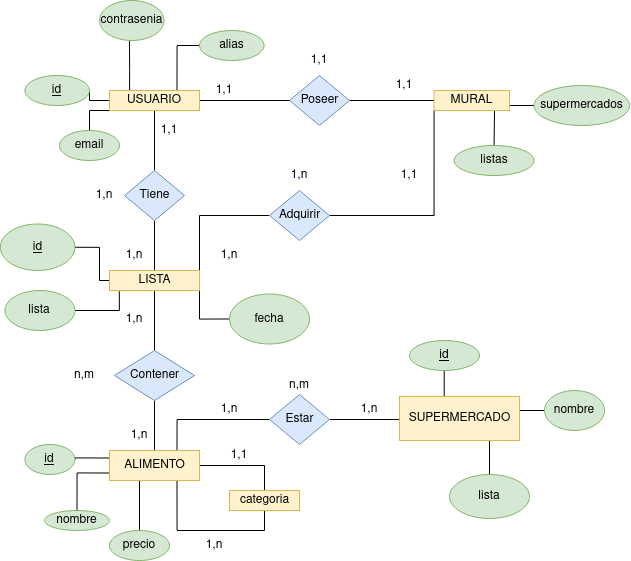

The diagram above was exported from draw.io. Its source (the exported page's mxGraphModel, read from the mxfile embedded in the PNG):
<mxGraphModel dx="1231" dy="551" grid="1" gridSize="10" guides="1" tooltips="1" connect="1" arrows="1" fold="1" page="1" pageScale="1" pageWidth="1169" pageHeight="827" math="0" shadow="0">
  <root>
    <mxCell id="0" />
    <mxCell id="1" parent="0" />
    <mxCell id="uG35aX4rec2tsKtr77mc-26" style="edgeStyle=orthogonalEdgeStyle;rounded=0;orthogonalLoop=1;jettySize=auto;html=1;exitX=1;exitY=0.5;exitDx=0;exitDy=0;entryX=0;entryY=0.5;entryDx=0;entryDy=0;endArrow=none;endFill=0;" edge="1" parent="1" source="uG35aX4rec2tsKtr77mc-1" target="uG35aX4rec2tsKtr77mc-21">
      <mxGeometry relative="1" as="geometry" />
    </mxCell>
    <mxCell id="uG35aX4rec2tsKtr77mc-1" value="&lt;font color=&quot;#000000&quot;&gt;Poseer&lt;/font&gt;" style="shape=rhombus;html=1;dashed=0;whitespace=wrap;perimeter=rhombusPerimeter;fillColor=#dae8fc;strokeColor=#6c8ebf;" vertex="1" parent="1">
      <mxGeometry x="330" y="185" width="60" height="50" as="geometry" />
    </mxCell>
    <mxCell id="uG35aX4rec2tsKtr77mc-10" style="edgeStyle=orthogonalEdgeStyle;rounded=0;orthogonalLoop=1;jettySize=auto;html=1;exitX=0;exitY=0.5;exitDx=0;exitDy=0;entryX=1;entryY=0.5;entryDx=0;entryDy=0;endArrow=none;endFill=0;" edge="1" parent="1" source="uG35aX4rec2tsKtr77mc-2" target="uG35aX4rec2tsKtr77mc-6">
      <mxGeometry relative="1" as="geometry" />
    </mxCell>
    <mxCell id="uG35aX4rec2tsKtr77mc-11" style="edgeStyle=orthogonalEdgeStyle;rounded=0;orthogonalLoop=1;jettySize=auto;html=1;exitX=0;exitY=1;exitDx=0;exitDy=0;endArrow=none;endFill=0;entryX=0.5;entryY=0;entryDx=0;entryDy=0;" edge="1" parent="1" source="uG35aX4rec2tsKtr77mc-2" target="uG35aX4rec2tsKtr77mc-12">
      <mxGeometry relative="1" as="geometry">
        <mxPoint x="120" y="240" as="targetPoint" />
        <Array as="points">
          <mxPoint x="130" y="220" />
          <mxPoint x="130" y="250" />
        </Array>
      </mxGeometry>
    </mxCell>
    <mxCell id="uG35aX4rec2tsKtr77mc-16" style="edgeStyle=orthogonalEdgeStyle;rounded=0;orthogonalLoop=1;jettySize=auto;html=1;exitX=1;exitY=0.5;exitDx=0;exitDy=0;entryX=0;entryY=0.5;entryDx=0;entryDy=0;endArrow=none;endFill=0;" edge="1" parent="1" source="uG35aX4rec2tsKtr77mc-2" target="uG35aX4rec2tsKtr77mc-1">
      <mxGeometry relative="1" as="geometry" />
    </mxCell>
    <mxCell id="uG35aX4rec2tsKtr77mc-27" style="edgeStyle=orthogonalEdgeStyle;rounded=0;orthogonalLoop=1;jettySize=auto;html=1;exitX=0.223;exitY=0.001;exitDx=0;exitDy=0;entryX=0.5;entryY=1;entryDx=0;entryDy=0;endArrow=none;endFill=0;exitPerimeter=0;" edge="1" parent="1" source="uG35aX4rec2tsKtr77mc-2" target="uG35aX4rec2tsKtr77mc-15">
      <mxGeometry relative="1" as="geometry">
        <Array as="points">
          <mxPoint x="170" y="180" />
          <mxPoint x="170" y="180" />
          <mxPoint x="170" y="150" />
        </Array>
      </mxGeometry>
    </mxCell>
    <mxCell id="uG35aX4rec2tsKtr77mc-29" style="edgeStyle=orthogonalEdgeStyle;rounded=0;orthogonalLoop=1;jettySize=auto;html=1;exitX=0.5;exitY=1;exitDx=0;exitDy=0;entryX=0.5;entryY=0;entryDx=0;entryDy=0;endArrow=none;endFill=0;" edge="1" parent="1" source="uG35aX4rec2tsKtr77mc-2" target="uG35aX4rec2tsKtr77mc-28">
      <mxGeometry relative="1" as="geometry" />
    </mxCell>
    <mxCell id="uG35aX4rec2tsKtr77mc-74" style="edgeStyle=orthogonalEdgeStyle;rounded=0;orthogonalLoop=1;jettySize=auto;html=1;exitX=0.75;exitY=0;exitDx=0;exitDy=0;entryX=0;entryY=0.5;entryDx=0;entryDy=0;endArrow=none;endFill=0;" edge="1" parent="1" source="uG35aX4rec2tsKtr77mc-2" target="uG35aX4rec2tsKtr77mc-4">
      <mxGeometry relative="1" as="geometry" />
    </mxCell>
    <mxCell id="uG35aX4rec2tsKtr77mc-2" value="USUARIO" style="whiteSpace=wrap;html=1;align=center;fillColor=#fff2cc;strokeColor=#d6b656;fontColor=#000000;" vertex="1" parent="1">
      <mxGeometry x="150" y="200" width="90" height="20" as="geometry" />
    </mxCell>
    <mxCell id="uG35aX4rec2tsKtr77mc-4" value="alias" style="ellipse;whiteSpace=wrap;html=1;fillColor=#d5e8d4;strokeColor=#82b366;fontColor=#000000;" vertex="1" parent="1">
      <mxGeometry x="240" y="140" width="64.59" height="30" as="geometry" />
    </mxCell>
    <mxCell id="uG35aX4rec2tsKtr77mc-6" value="&lt;span&gt;&lt;span&gt;id&lt;/span&gt;&lt;/span&gt;" style="ellipse;whiteSpace=wrap;html=1;fillColor=#d5e8d4;strokeColor=#82b366;fontColor=#000000;fontStyle=4" vertex="1" parent="1">
      <mxGeometry x="65.41" y="185" width="64.59" height="30" as="geometry" />
    </mxCell>
    <mxCell id="uG35aX4rec2tsKtr77mc-12" value="email" style="ellipse;whiteSpace=wrap;html=1;fillColor=#d5e8d4;strokeColor=#82b366;fontColor=#000000;" vertex="1" parent="1">
      <mxGeometry x="100" y="240" width="60" height="30" as="geometry" />
    </mxCell>
    <mxCell id="uG35aX4rec2tsKtr77mc-15" value="contrasenia" style="ellipse;whiteSpace=wrap;html=1;fillColor=#d5e8d4;strokeColor=#82b366;fontColor=#000000;" vertex="1" parent="1">
      <mxGeometry x="140" y="110" width="64.59" height="40" as="geometry" />
    </mxCell>
    <mxCell id="uG35aX4rec2tsKtr77mc-19" style="edgeStyle=orthogonalEdgeStyle;rounded=0;orthogonalLoop=1;jettySize=auto;html=1;exitX=0;exitY=1;exitDx=0;exitDy=0;endArrow=none;endFill=0;" edge="1" parent="1" source="uG35aX4rec2tsKtr77mc-21" target="uG35aX4rec2tsKtr77mc-24">
      <mxGeometry relative="1" as="geometry">
        <mxPoint x="474.59" y="240" as="targetPoint" />
        <Array as="points">
          <mxPoint x="535" y="220" />
        </Array>
      </mxGeometry>
    </mxCell>
    <mxCell id="uG35aX4rec2tsKtr77mc-20" style="edgeStyle=orthogonalEdgeStyle;rounded=0;orthogonalLoop=1;jettySize=auto;html=1;exitX=1;exitY=0.75;exitDx=0;exitDy=0;endArrow=none;endFill=0;" edge="1" parent="1" source="uG35aX4rec2tsKtr77mc-21" target="uG35aX4rec2tsKtr77mc-25">
      <mxGeometry relative="1" as="geometry">
        <mxPoint x="530.0017647058824" y="270" as="targetPoint" />
      </mxGeometry>
    </mxCell>
    <mxCell id="uG35aX4rec2tsKtr77mc-35" style="edgeStyle=orthogonalEdgeStyle;rounded=0;orthogonalLoop=1;jettySize=auto;html=1;exitX=0;exitY=1;exitDx=0;exitDy=0;entryX=1;entryY=0.5;entryDx=0;entryDy=0;endArrow=none;endFill=0;" edge="1" parent="1" source="uG35aX4rec2tsKtr77mc-21" target="uG35aX4rec2tsKtr77mc-33">
      <mxGeometry relative="1" as="geometry" />
    </mxCell>
    <mxCell id="uG35aX4rec2tsKtr77mc-21" value="MURAL" style="whiteSpace=wrap;html=1;align=center;fillColor=#fff2cc;strokeColor=#d6b656;fontColor=#000000;" vertex="1" parent="1">
      <mxGeometry x="474.59" y="200" width="75.41" height="20" as="geometry" />
    </mxCell>
    <mxCell id="uG35aX4rec2tsKtr77mc-24" value="&lt;font color=&quot;#000000&quot;&gt;listas&lt;/font&gt;" style="ellipse;whiteSpace=wrap;html=1;fillColor=#d5e8d4;strokeColor=#82b366;" vertex="1" parent="1">
      <mxGeometry x="494.59000000000003" y="255" width="80" height="30" as="geometry" />
    </mxCell>
    <mxCell id="uG35aX4rec2tsKtr77mc-25" value="&lt;font color=&quot;#000000&quot;&gt;supermercados&lt;/font&gt;" style="ellipse;whiteSpace=wrap;html=1;fillColor=#d5e8d4;strokeColor=#82b366;" vertex="1" parent="1">
      <mxGeometry x="574.59" y="195" width="95.41" height="40" as="geometry" />
    </mxCell>
    <mxCell id="uG35aX4rec2tsKtr77mc-31" style="edgeStyle=orthogonalEdgeStyle;rounded=0;orthogonalLoop=1;jettySize=auto;html=1;exitX=0.5;exitY=1;exitDx=0;exitDy=0;entryX=0.5;entryY=0;entryDx=0;entryDy=0;endArrow=none;endFill=0;" edge="1" parent="1" source="uG35aX4rec2tsKtr77mc-28" target="uG35aX4rec2tsKtr77mc-30">
      <mxGeometry relative="1" as="geometry" />
    </mxCell>
    <mxCell id="uG35aX4rec2tsKtr77mc-28" value="Tiene" style="shape=rhombus;html=1;dashed=0;whitespace=wrap;perimeter=rhombusPerimeter;fillColor=#dae8fc;strokeColor=#6c8ebf;fontColor=#000000;" vertex="1" parent="1">
      <mxGeometry x="165" y="280" width="60" height="50" as="geometry" />
    </mxCell>
    <mxCell id="uG35aX4rec2tsKtr77mc-34" style="edgeStyle=orthogonalEdgeStyle;rounded=0;orthogonalLoop=1;jettySize=auto;html=1;exitX=1;exitY=0;exitDx=0;exitDy=0;entryX=0;entryY=0.5;entryDx=0;entryDy=0;endArrow=none;endFill=0;" edge="1" parent="1" source="uG35aX4rec2tsKtr77mc-30" target="uG35aX4rec2tsKtr77mc-33">
      <mxGeometry relative="1" as="geometry" />
    </mxCell>
    <mxCell id="uG35aX4rec2tsKtr77mc-37" style="edgeStyle=orthogonalEdgeStyle;rounded=0;orthogonalLoop=1;jettySize=auto;html=1;exitX=0.5;exitY=1;exitDx=0;exitDy=0;entryX=0.5;entryY=0;entryDx=0;entryDy=0;endArrow=none;endFill=0;" edge="1" parent="1" source="uG35aX4rec2tsKtr77mc-30" target="uG35aX4rec2tsKtr77mc-36">
      <mxGeometry relative="1" as="geometry" />
    </mxCell>
    <mxCell id="uG35aX4rec2tsKtr77mc-81" style="edgeStyle=orthogonalEdgeStyle;rounded=0;orthogonalLoop=1;jettySize=auto;html=1;exitX=0;exitY=0.5;exitDx=0;exitDy=0;endArrow=none;endFill=0;entryX=1;entryY=0.5;entryDx=0;entryDy=0;" edge="1" parent="1" source="uG35aX4rec2tsKtr77mc-30" target="uG35aX4rec2tsKtr77mc-82">
      <mxGeometry relative="1" as="geometry">
        <mxPoint x="110" y="390" as="targetPoint" />
        <Array as="points">
          <mxPoint x="140" y="390" />
          <mxPoint x="140" y="357" />
        </Array>
      </mxGeometry>
    </mxCell>
    <mxCell id="uG35aX4rec2tsKtr77mc-85" style="edgeStyle=orthogonalEdgeStyle;rounded=0;orthogonalLoop=1;jettySize=auto;html=1;exitX=1;exitY=1;exitDx=0;exitDy=0;entryX=0;entryY=0.5;entryDx=0;entryDy=0;endArrow=none;endFill=0;" edge="1" parent="1" source="uG35aX4rec2tsKtr77mc-30" target="uG35aX4rec2tsKtr77mc-84">
      <mxGeometry relative="1" as="geometry" />
    </mxCell>
    <mxCell id="uG35aX4rec2tsKtr77mc-86" style="edgeStyle=orthogonalEdgeStyle;rounded=0;orthogonalLoop=1;jettySize=auto;html=1;exitX=0.109;exitY=1.035;exitDx=0;exitDy=0;endArrow=none;endFill=0;exitPerimeter=0;" edge="1" parent="1" source="uG35aX4rec2tsKtr77mc-30" target="uG35aX4rec2tsKtr77mc-83">
      <mxGeometry relative="1" as="geometry" />
    </mxCell>
    <mxCell id="uG35aX4rec2tsKtr77mc-30" value="LISTA" style="html=1;dashed=0;whitespace=wrap;fillColor=#fff2cc;strokeColor=#d6b656;fontColor=#000000;" vertex="1" parent="1">
      <mxGeometry x="150" y="380" width="90" height="20" as="geometry" />
    </mxCell>
    <mxCell id="uG35aX4rec2tsKtr77mc-33" value="&lt;font color=&quot;#000000&quot;&gt;Adquirir&lt;/font&gt;" style="shape=rhombus;html=1;dashed=0;whitespace=wrap;perimeter=rhombusPerimeter;fillColor=#dae8fc;strokeColor=#6c8ebf;" vertex="1" parent="1">
      <mxGeometry x="310" y="300" width="60" height="50" as="geometry" />
    </mxCell>
    <mxCell id="uG35aX4rec2tsKtr77mc-39" style="edgeStyle=orthogonalEdgeStyle;rounded=0;orthogonalLoop=1;jettySize=auto;html=1;exitX=0.5;exitY=1;exitDx=0;exitDy=0;entryX=0.5;entryY=0;entryDx=0;entryDy=0;endArrow=none;endFill=0;" edge="1" parent="1" source="uG35aX4rec2tsKtr77mc-36" target="uG35aX4rec2tsKtr77mc-38">
      <mxGeometry relative="1" as="geometry" />
    </mxCell>
    <mxCell id="uG35aX4rec2tsKtr77mc-36" value="Contener" style="shape=rhombus;html=1;dashed=0;whitespace=wrap;perimeter=rhombusPerimeter;fillColor=#dae8fc;strokeColor=#6c8ebf;fontColor=#000000;" vertex="1" parent="1">
      <mxGeometry x="155" y="460" width="80" height="50" as="geometry" />
    </mxCell>
    <mxCell id="uG35aX4rec2tsKtr77mc-40" style="edgeStyle=orthogonalEdgeStyle;rounded=0;orthogonalLoop=1;jettySize=auto;html=1;exitX=0;exitY=0.25;exitDx=0;exitDy=0;endArrow=none;endFill=0;entryX=1;entryY=0.5;entryDx=0;entryDy=0;" edge="1" parent="1" source="uG35aX4rec2tsKtr77mc-38" target="uG35aX4rec2tsKtr77mc-41">
      <mxGeometry relative="1" as="geometry">
        <mxPoint x="120" y="567.1764705882354" as="targetPoint" />
      </mxGeometry>
    </mxCell>
    <mxCell id="uG35aX4rec2tsKtr77mc-42" style="edgeStyle=orthogonalEdgeStyle;rounded=0;orthogonalLoop=1;jettySize=auto;html=1;exitX=0;exitY=0.75;exitDx=0;exitDy=0;endArrow=none;endFill=0;entryX=0.5;entryY=0;entryDx=0;entryDy=0;" edge="1" parent="1" source="uG35aX4rec2tsKtr77mc-38" target="uG35aX4rec2tsKtr77mc-43">
      <mxGeometry relative="1" as="geometry">
        <mxPoint x="120" y="610" as="targetPoint" />
      </mxGeometry>
    </mxCell>
    <mxCell id="uG35aX4rec2tsKtr77mc-44" style="edgeStyle=orthogonalEdgeStyle;rounded=0;orthogonalLoop=1;jettySize=auto;html=1;exitX=0.25;exitY=1;exitDx=0;exitDy=0;endArrow=none;endFill=0;entryX=0.5;entryY=0;entryDx=0;entryDy=0;" edge="1" parent="1" source="uG35aX4rec2tsKtr77mc-38" target="uG35aX4rec2tsKtr77mc-45">
      <mxGeometry relative="1" as="geometry">
        <mxPoint x="180" y="630" as="targetPoint" />
        <Array as="points">
          <mxPoint x="180" y="590" />
        </Array>
      </mxGeometry>
    </mxCell>
    <mxCell id="uG35aX4rec2tsKtr77mc-50" style="edgeStyle=orthogonalEdgeStyle;rounded=0;orthogonalLoop=1;jettySize=auto;html=1;exitX=0.75;exitY=1;exitDx=0;exitDy=0;entryX=0.5;entryY=1;entryDx=0;entryDy=0;endArrow=none;endFill=0;" edge="1" parent="1" source="uG35aX4rec2tsKtr77mc-38" target="uG35aX4rec2tsKtr77mc-49">
      <mxGeometry relative="1" as="geometry" />
    </mxCell>
    <mxCell id="uG35aX4rec2tsKtr77mc-51" style="edgeStyle=orthogonalEdgeStyle;rounded=0;orthogonalLoop=1;jettySize=auto;html=1;exitX=1;exitY=0.5;exitDx=0;exitDy=0;entryX=0.5;entryY=0;entryDx=0;entryDy=0;endArrow=none;endFill=0;" edge="1" parent="1" source="uG35aX4rec2tsKtr77mc-38" target="uG35aX4rec2tsKtr77mc-49">
      <mxGeometry relative="1" as="geometry" />
    </mxCell>
    <mxCell id="uG35aX4rec2tsKtr77mc-53" style="edgeStyle=orthogonalEdgeStyle;rounded=0;orthogonalLoop=1;jettySize=auto;html=1;exitX=0.75;exitY=0;exitDx=0;exitDy=0;entryX=0;entryY=0.5;entryDx=0;entryDy=0;endArrow=none;endFill=0;" edge="1" parent="1" source="uG35aX4rec2tsKtr77mc-38" target="uG35aX4rec2tsKtr77mc-52">
      <mxGeometry relative="1" as="geometry" />
    </mxCell>
    <mxCell id="uG35aX4rec2tsKtr77mc-38" value="ALIMENTO" style="html=1;dashed=0;whitespace=wrap;fillColor=#fff2cc;strokeColor=#d6b656;fontColor=#000000;" vertex="1" parent="1">
      <mxGeometry x="150" y="560" width="90" height="30" as="geometry" />
    </mxCell>
    <mxCell id="uG35aX4rec2tsKtr77mc-41" value="&lt;font color=&quot;#000000&quot;&gt;id&lt;/font&gt;" style="ellipse;whiteSpace=wrap;html=1;fillColor=#d5e8d4;strokeColor=#82b366;fontStyle=4" vertex="1" parent="1">
      <mxGeometry x="65.41" y="554" width="50" height="30" as="geometry" />
    </mxCell>
    <mxCell id="uG35aX4rec2tsKtr77mc-43" value="nombre" style="ellipse;whiteSpace=wrap;html=1;fillColor=#d5e8d4;strokeColor=#82b366;fontColor=#000000;" vertex="1" parent="1">
      <mxGeometry x="85" y="620" width="65" height="20" as="geometry" />
    </mxCell>
    <mxCell id="uG35aX4rec2tsKtr77mc-45" value="precio" style="ellipse;whiteSpace=wrap;html=1;fillColor=#d5e8d4;strokeColor=#82b366;fontColor=#000000;" vertex="1" parent="1">
      <mxGeometry x="150" y="640" width="60" height="30" as="geometry" />
    </mxCell>
    <mxCell id="uG35aX4rec2tsKtr77mc-49" value="&lt;font color=&quot;#000000&quot;&gt;categoria&lt;/font&gt;" style="html=1;dashed=0;whitespace=wrap;fillColor=#fff2cc;strokeColor=#d6b656;" vertex="1" parent="1">
      <mxGeometry x="270" y="600" width="70" height="20" as="geometry" />
    </mxCell>
    <mxCell id="uG35aX4rec2tsKtr77mc-54" style="edgeStyle=orthogonalEdgeStyle;rounded=0;orthogonalLoop=1;jettySize=auto;html=1;exitX=1;exitY=0.5;exitDx=0;exitDy=0;endArrow=none;endFill=0;entryX=0;entryY=0.5;entryDx=0;entryDy=0;" edge="1" parent="1" source="uG35aX4rec2tsKtr77mc-52" target="uG35aX4rec2tsKtr77mc-55">
      <mxGeometry relative="1" as="geometry">
        <mxPoint x="419.9999999999998" y="529.5294117647059" as="targetPoint" />
        <Array as="points">
          <mxPoint x="440" y="529" />
        </Array>
      </mxGeometry>
    </mxCell>
    <mxCell id="uG35aX4rec2tsKtr77mc-52" value="&lt;font color=&quot;#000000&quot;&gt;Estar&lt;/font&gt;" style="shape=rhombus;html=1;dashed=0;whitespace=wrap;perimeter=rhombusPerimeter;fillColor=#dae8fc;strokeColor=#6c8ebf;" vertex="1" parent="1">
      <mxGeometry x="310" y="504" width="60" height="50" as="geometry" />
    </mxCell>
    <mxCell id="uG35aX4rec2tsKtr77mc-75" style="edgeStyle=orthogonalEdgeStyle;rounded=0;orthogonalLoop=1;jettySize=auto;html=1;exitX=0.5;exitY=0;exitDx=0;exitDy=0;endArrow=none;endFill=0;" edge="1" parent="1" source="uG35aX4rec2tsKtr77mc-55">
      <mxGeometry relative="1" as="geometry">
        <mxPoint x="484.7142857142858" y="480" as="targetPoint" />
      </mxGeometry>
    </mxCell>
    <mxCell id="uG35aX4rec2tsKtr77mc-77" style="edgeStyle=orthogonalEdgeStyle;rounded=0;orthogonalLoop=1;jettySize=auto;html=1;exitX=1;exitY=0;exitDx=0;exitDy=0;endArrow=none;endFill=0;entryX=0;entryY=0.5;entryDx=0;entryDy=0;" edge="1" parent="1" source="uG35aX4rec2tsKtr77mc-55" target="uG35aX4rec2tsKtr77mc-78">
      <mxGeometry relative="1" as="geometry">
        <mxPoint x="559.9999999999998" y="490" as="targetPoint" />
        <Array as="points">
          <mxPoint x="560" y="520" />
          <mxPoint x="585" y="520" />
        </Array>
      </mxGeometry>
    </mxCell>
    <mxCell id="uG35aX4rec2tsKtr77mc-79" style="edgeStyle=orthogonalEdgeStyle;rounded=0;orthogonalLoop=1;jettySize=auto;html=1;exitX=0.75;exitY=1;exitDx=0;exitDy=0;endArrow=none;endFill=0;entryX=0.5;entryY=0;entryDx=0;entryDy=0;" edge="1" parent="1" source="uG35aX4rec2tsKtr77mc-55" target="uG35aX4rec2tsKtr77mc-80">
      <mxGeometry relative="1" as="geometry">
        <mxPoint x="549.9999999999998" y="590" as="targetPoint" />
        <Array as="points">
          <mxPoint x="530" y="608" />
        </Array>
      </mxGeometry>
    </mxCell>
    <mxCell id="uG35aX4rec2tsKtr77mc-55" value="SUPERMERCADO" style="html=1;dashed=0;whitespace=wrap;fillColor=#fff2cc;strokeColor=#d6b656;fontColor=#000000;" vertex="1" parent="1">
      <mxGeometry x="440" y="506" width="120" height="44" as="geometry" />
    </mxCell>
    <mxCell id="uG35aX4rec2tsKtr77mc-56" value="1,n" style="text;html=1;strokeColor=none;fillColor=none;align=center;verticalAlign=middle;whiteSpace=wrap;rounded=0;" vertex="1" parent="1">
      <mxGeometry x="240" y="350" width="60" height="30" as="geometry" />
    </mxCell>
    <mxCell id="uG35aX4rec2tsKtr77mc-57" value="1,1" style="text;html=1;strokeColor=none;fillColor=none;align=center;verticalAlign=middle;whiteSpace=wrap;rounded=0;" vertex="1" parent="1">
      <mxGeometry x="420.00000000000006" y="270" width="60" height="30" as="geometry" />
    </mxCell>
    <mxCell id="uG35aX4rec2tsKtr77mc-58" value="1,1" style="text;html=1;strokeColor=none;fillColor=none;align=center;verticalAlign=middle;whiteSpace=wrap;rounded=0;" vertex="1" parent="1">
      <mxGeometry x="414.59000000000003" y="180" width="60" height="30" as="geometry" />
    </mxCell>
    <mxCell id="uG35aX4rec2tsKtr77mc-59" value="1,1" style="text;html=1;strokeColor=none;fillColor=none;align=center;verticalAlign=middle;whiteSpace=wrap;rounded=0;" vertex="1" parent="1">
      <mxGeometry x="235.00000000000006" y="185" width="60" height="30" as="geometry" />
    </mxCell>
    <mxCell id="uG35aX4rec2tsKtr77mc-60" value="1,n" style="text;html=1;strokeColor=none;fillColor=none;align=center;verticalAlign=middle;whiteSpace=wrap;rounded=0;" vertex="1" parent="1">
      <mxGeometry x="150" y="530" width="60" height="30" as="geometry" />
    </mxCell>
    <mxCell id="uG35aX4rec2tsKtr77mc-61" value="1,n" style="text;html=1;strokeColor=none;fillColor=none;align=center;verticalAlign=middle;whiteSpace=wrap;rounded=0;" vertex="1" parent="1">
      <mxGeometry x="144.59" y="413.5" width="60" height="30" as="geometry" />
    </mxCell>
    <mxCell id="uG35aX4rec2tsKtr77mc-62" value="1,n" style="text;html=1;strokeColor=none;fillColor=none;align=center;verticalAlign=middle;whiteSpace=wrap;rounded=0;" vertex="1" parent="1">
      <mxGeometry x="380" y="504" width="60" height="30" as="geometry" />
    </mxCell>
    <mxCell id="uG35aX4rec2tsKtr77mc-63" value="1,n" style="text;html=1;strokeColor=none;fillColor=none;align=center;verticalAlign=middle;whiteSpace=wrap;rounded=0;" vertex="1" parent="1">
      <mxGeometry x="240" y="504" width="60" height="30" as="geometry" />
    </mxCell>
    <mxCell id="uG35aX4rec2tsKtr77mc-64" value="1,n" style="text;html=1;strokeColor=none;fillColor=none;align=center;verticalAlign=middle;whiteSpace=wrap;rounded=0;" vertex="1" parent="1">
      <mxGeometry x="144.59" y="350" width="60" height="30" as="geometry" />
    </mxCell>
    <mxCell id="uG35aX4rec2tsKtr77mc-65" value="1,1" style="text;html=1;strokeColor=none;fillColor=none;align=center;verticalAlign=middle;whiteSpace=wrap;rounded=0;" vertex="1" parent="1">
      <mxGeometry x="180.00000000000006" y="225" width="60" height="30" as="geometry" />
    </mxCell>
    <mxCell id="uG35aX4rec2tsKtr77mc-66" value="1,n" style="text;html=1;strokeColor=none;fillColor=none;align=center;verticalAlign=middle;whiteSpace=wrap;rounded=0;" vertex="1" parent="1">
      <mxGeometry x="310" y="270" width="60" height="30" as="geometry" />
    </mxCell>
    <mxCell id="uG35aX4rec2tsKtr77mc-67" value="1,1" style="text;html=1;strokeColor=none;fillColor=none;align=center;verticalAlign=middle;whiteSpace=wrap;rounded=0;" vertex="1" parent="1">
      <mxGeometry x="330.00000000000006" y="155" width="60" height="30" as="geometry" />
    </mxCell>
    <mxCell id="uG35aX4rec2tsKtr77mc-68" value="n,m" style="text;html=1;strokeColor=none;fillColor=none;align=center;verticalAlign=middle;whiteSpace=wrap;rounded=0;" vertex="1" parent="1">
      <mxGeometry x="310" y="480" width="60" height="30" as="geometry" />
    </mxCell>
    <mxCell id="uG35aX4rec2tsKtr77mc-69" value="n,m" style="text;html=1;strokeColor=none;fillColor=none;align=center;verticalAlign=middle;whiteSpace=wrap;rounded=0;" vertex="1" parent="1">
      <mxGeometry x="95" y="470" width="60" height="30" as="geometry" />
    </mxCell>
    <mxCell id="uG35aX4rec2tsKtr77mc-70" value="1,n" style="text;html=1;strokeColor=none;fillColor=none;align=center;verticalAlign=middle;whiteSpace=wrap;rounded=0;" vertex="1" parent="1">
      <mxGeometry x="115.41" y="290" width="60" height="30" as="geometry" />
    </mxCell>
    <mxCell id="uG35aX4rec2tsKtr77mc-71" value="1,n" style="text;html=1;strokeColor=none;fillColor=none;align=center;verticalAlign=middle;whiteSpace=wrap;rounded=0;" vertex="1" parent="1">
      <mxGeometry x="225" y="640" width="60" height="30" as="geometry" />
    </mxCell>
    <mxCell id="uG35aX4rec2tsKtr77mc-72" value="1,1" style="text;html=1;strokeColor=none;fillColor=none;align=center;verticalAlign=middle;whiteSpace=wrap;rounded=0;" vertex="1" parent="1">
      <mxGeometry x="250.00000000000006" y="550" width="60" height="30" as="geometry" />
    </mxCell>
    <mxCell id="uG35aX4rec2tsKtr77mc-76" value="&lt;span&gt;&lt;span&gt;&lt;font color=&quot;#000000&quot;&gt;id&lt;/font&gt;&lt;/span&gt;&lt;/span&gt;" style="ellipse;whiteSpace=wrap;html=1;fillColor=#d5e8d4;strokeColor=#82b366;fontStyle=4" vertex="1" parent="1">
      <mxGeometry x="450" y="450" width="70" height="30" as="geometry" />
    </mxCell>
    <mxCell id="uG35aX4rec2tsKtr77mc-78" value="nombre" style="ellipse;whiteSpace=wrap;html=1;fillColor=#d5e8d4;strokeColor=#82b366;fontColor=#000000;" vertex="1" parent="1">
      <mxGeometry x="585" y="500" width="60" height="40" as="geometry" />
    </mxCell>
    <mxCell id="uG35aX4rec2tsKtr77mc-80" value="lista" style="ellipse;whiteSpace=wrap;html=1;fillColor=#d5e8d4;strokeColor=#82b366;fontColor=#000000;" vertex="1" parent="1">
      <mxGeometry x="490" y="584" width="80" height="44" as="geometry" />
    </mxCell>
    <mxCell id="uG35aX4rec2tsKtr77mc-82" value="id" style="ellipse;whiteSpace=wrap;html=1;fillColor=#d5e8d4;strokeColor=#82b366;fontStyle=4;fontColor=#000000;" vertex="1" parent="1">
      <mxGeometry x="40.81999999999999" y="333.5" width="74.59" height="46.5" as="geometry" />
    </mxCell>
    <mxCell id="uG35aX4rec2tsKtr77mc-83" value="lista" style="ellipse;whiteSpace=wrap;html=1;fillColor=#d5e8d4;strokeColor=#82b366;fontColor=#000000;" vertex="1" parent="1">
      <mxGeometry x="45.41" y="400" width="70" height="40" as="geometry" />
    </mxCell>
    <mxCell id="uG35aX4rec2tsKtr77mc-84" value="fecha" style="ellipse;whiteSpace=wrap;html=1;fillColor=#d5e8d4;strokeColor=#82b366;fontColor=#000000;" vertex="1" parent="1">
      <mxGeometry x="270" y="403.5" width="80" height="50" as="geometry" />
    </mxCell>
  </root>
</mxGraphModel>